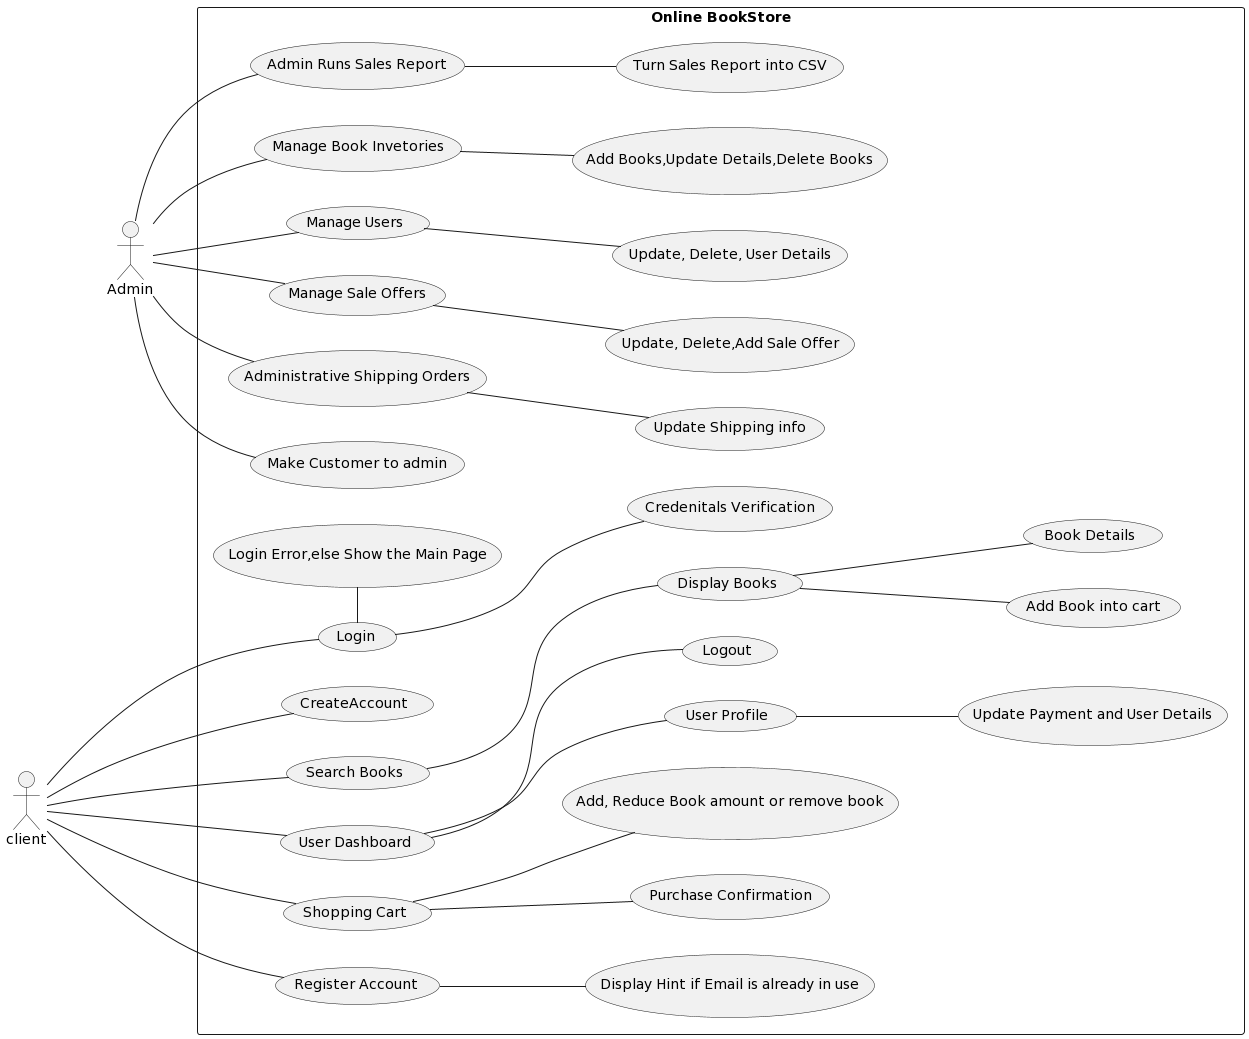

The diagram above was rendered by PlantUML. Its source (embedded in the PNG):
@startuml
left to right direction
"Admin"
"client"


rectangle "Online BookStore"{
usecase CreateAccount
usecase Login
usecase "Search Books"
usecase "User Dashboard"
usecase "Shopping Cart"
usecase "Display Books"
usecase "Register Account"
usecase "Manage Book Invetories"
usecase "Manage Users"
usecase "Manage Sale Offers"
usecase "Administrative Shipping Orders"
Usecase "Make Customer to admin"
usecase "Admin Runs Sales Report"

Login-(Login Error,else Show the Main Page)
Login--(Credenitals Verification)

"Search Books"--"Display Books" 
"Display Books"--(Book Details)
"Display Books"--(Add Book into cart)

"User Dashboard"--(Logout)
"User Dashboard"--(User Profile)

"User Profile"--(Update Payment and User Details)
"Register Account"--(Display Hint if Email is already in use)

"Shopping Cart"--(Add, Reduce Book amount or remove book)
"Shopping Cart"--(Purchase Confirmation)
"Manage Book Invetories"--(Add Books,Update Details,Delete Books)
"Manage Users"--(Update, Delete, User Details)
"Manage Sale Offers"--(Update, Delete,Add Sale Offer)
"Administrative Shipping Orders"--(Update Shipping info)
"Admin Runs Sales Report"--(Turn Sales Report into CSV)
}
client---CreateAccount
client---Login
client---"Search Books"
client---"User Dashboard"
client--- "Shopping Cart"
client---"Register Account"
Admin--"Manage Book Invetories"
Admin--"Manage Users"
Admin--"Manage Sale Offers"
Admin--"Administrative Shipping Orders"
Admin--"Make Customer to admin"
Admin-- "Admin Runs Sales Report"
@enduml